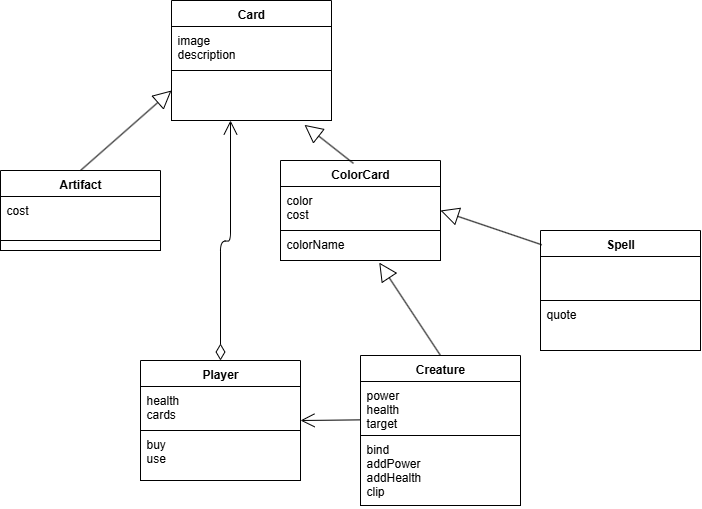

The diagram above was exported from draw.io. Its source (the exported page's mxGraphModel, read from the mxfile embedded in the PNG):
<mxGraphModel dx="1423" dy="643" grid="1" gridSize="10" guides="1" tooltips="1" connect="1" arrows="1" fold="1" page="1" pageScale="1" pageWidth="827" pageHeight="1169" background="#FFFFFF" math="0" shadow="0">
  <root>
    <mxCell id="0" />
    <mxCell id="1" parent="0" />
    <mxCell id="35" value="Spell" style="swimlane;fontStyle=1;align=center;verticalAlign=top;childLayout=stackLayout;horizontal=1;startSize=26;horizontalStack=0;resizeParent=1;resizeParentMax=0;resizeLast=0;collapsible=1;marginBottom=0;fontColor=#000000;strokeColor=#000000;fillColor=#FFFFFF;" parent="1" vertex="1">
      <mxGeometry x="630" y="310" width="160" height="120" as="geometry" />
    </mxCell>
    <mxCell id="36" value="" style="text;strokeColor=#000000;fillColor=#FFFFFF;align=left;verticalAlign=top;spacingLeft=4;spacingRight=4;overflow=hidden;rotatable=0;points=[[0,0.5],[1,0.5]];portConstraint=eastwest;fontColor=#000000;" parent="35" vertex="1">
      <mxGeometry y="26" width="160" height="44" as="geometry" />
    </mxCell>
    <mxCell id="38" value="quote" style="text;strokeColor=#000000;fillColor=#FFFFFF;align=left;verticalAlign=top;spacingLeft=4;spacingRight=4;overflow=hidden;rotatable=0;points=[[0,0.5],[1,0.5]];portConstraint=eastwest;fontColor=#000000;" parent="35" vertex="1">
      <mxGeometry y="70" width="160" height="50" as="geometry" />
    </mxCell>
    <mxCell id="56" value="Artifact" style="swimlane;fontStyle=1;align=center;verticalAlign=top;childLayout=stackLayout;horizontal=1;startSize=26;horizontalStack=0;resizeParent=1;resizeParentMax=0;resizeLast=0;collapsible=1;marginBottom=0;fontColor=#000000;strokeColor=#000000;fillColor=#FFFFFF;" parent="1" vertex="1">
      <mxGeometry x="90" y="250" width="160" height="80" as="geometry" />
    </mxCell>
    <mxCell id="57" value="cost" style="text;strokeColor=#000000;fillColor=#FFFFFF;align=left;verticalAlign=top;spacingLeft=4;spacingRight=4;overflow=hidden;rotatable=0;points=[[0,0.5],[1,0.5]];portConstraint=eastwest;fontColor=#000000;" parent="56" vertex="1">
      <mxGeometry y="26" width="160" height="44" as="geometry" />
    </mxCell>
    <mxCell id="59" value="" style="text;strokeColor=#000000;fillColor=#FFFFFF;align=left;verticalAlign=top;spacingLeft=4;spacingRight=4;overflow=hidden;rotatable=0;points=[[0,0.5],[1,0.5]];portConstraint=eastwest;fontColor=#000000;" parent="56" vertex="1">
      <mxGeometry y="70" width="160" height="10" as="geometry" />
    </mxCell>
    <mxCell id="60" value="Card" style="swimlane;fontStyle=1;align=center;verticalAlign=top;childLayout=stackLayout;horizontal=1;startSize=26;horizontalStack=0;resizeParent=1;resizeParentMax=0;resizeLast=0;collapsible=1;marginBottom=0;fontColor=#000000;strokeColor=#000000;fillColor=#FFFFFF;" parent="1" vertex="1">
      <mxGeometry x="261" y="80" width="160" height="120" as="geometry" />
    </mxCell>
    <mxCell id="61" value="image&#10;description" style="text;strokeColor=#000000;fillColor=#FFFFFF;align=left;verticalAlign=top;spacingLeft=4;spacingRight=4;overflow=hidden;rotatable=0;points=[[0,0.5],[1,0.5]];portConstraint=eastwest;fontColor=#000000;" parent="60" vertex="1">
      <mxGeometry y="26" width="160" height="44" as="geometry" />
    </mxCell>
    <mxCell id="63" value="" style="text;strokeColor=#000000;fillColor=#FFFFFF;align=left;verticalAlign=top;spacingLeft=4;spacingRight=4;overflow=hidden;rotatable=0;points=[[0,0.5],[1,0.5]];portConstraint=eastwest;fontColor=#000000;" parent="60" vertex="1">
      <mxGeometry y="70" width="160" height="50" as="geometry" />
    </mxCell>
    <mxCell id="64" value="ColorCard" style="swimlane;fontStyle=1;align=center;verticalAlign=top;childLayout=stackLayout;horizontal=1;startSize=26;horizontalStack=0;resizeParent=1;resizeParentMax=0;resizeLast=0;collapsible=1;marginBottom=0;fontColor=#000000;strokeColor=#000000;fillColor=#FFFFFF;" parent="1" vertex="1">
      <mxGeometry x="370" y="240" width="160" height="100" as="geometry" />
    </mxCell>
    <mxCell id="65" value="color&#10;cost" style="text;strokeColor=#000000;fillColor=#FFFFFF;align=left;verticalAlign=top;spacingLeft=4;spacingRight=4;overflow=hidden;rotatable=0;points=[[0,0.5],[1,0.5]];portConstraint=eastwest;fontColor=#000000;" parent="64" vertex="1">
      <mxGeometry y="26" width="160" height="44" as="geometry" />
    </mxCell>
    <mxCell id="67" value="colorName" style="text;strokeColor=#000000;fillColor=#FFFFFF;align=left;verticalAlign=top;spacingLeft=4;spacingRight=4;overflow=hidden;rotatable=0;points=[[0,0.5],[1,0.5]];portConstraint=eastwest;fontColor=#000000;" parent="64" vertex="1">
      <mxGeometry y="70" width="160" height="30" as="geometry" />
    </mxCell>
    <mxCell id="68" value="" style="endArrow=open;html=1;endSize=12;startArrow=diamondThin;startSize=14;startFill=0;edgeStyle=orthogonalEdgeStyle;align=left;verticalAlign=bottom;fontColor=#000000;strokeColor=#000000;exitX=0.5;exitY=0;exitDx=0;exitDy=0;" parent="1" edge="1" source="OV-QaY6A34kOcrtJHJK--86">
      <mxGeometry x="-1" y="3" relative="1" as="geometry">
        <mxPoint x="-40" y="600" as="sourcePoint" />
        <mxPoint x="320" y="200" as="targetPoint" />
      </mxGeometry>
    </mxCell>
    <mxCell id="75" value="" style="endArrow=open;endFill=1;endSize=12;html=1;fontColor=#000000;strokeColor=#000000;exitX=0.019;exitY=0.71;exitDx=0;exitDy=0;exitPerimeter=0;entryX=1;entryY=0.5;entryDx=0;entryDy=0;" parent="1" edge="1" target="OV-QaY6A34kOcrtJHJK--86" source="OV-QaY6A34kOcrtJHJK--84">
      <mxGeometry width="160" relative="1" as="geometry">
        <mxPoint x="164" y="570" as="sourcePoint" />
        <mxPoint x="284" y="570" as="targetPoint" />
      </mxGeometry>
    </mxCell>
    <mxCell id="81" value="" style="endArrow=block;endSize=16;endFill=0;html=1;strokeColor=#000000;fontColor=#000000;labelBackgroundColor=#FFFFFF;exitX=0.456;exitY=0.029;exitDx=0;exitDy=0;exitPerimeter=0;entryX=0.831;entryY=1.087;entryDx=0;entryDy=0;entryPerimeter=0;" parent="1" edge="1" target="63" source="64">
      <mxGeometry width="160" relative="1" as="geometry">
        <mxPoint x="450" y="190" as="sourcePoint" />
        <mxPoint x="570" y="190" as="targetPoint" />
      </mxGeometry>
    </mxCell>
    <mxCell id="82" value="" style="endArrow=block;endSize=16;endFill=0;html=1;strokeColor=#000000;fontColor=#000000;labelBackgroundColor=#FFFFFF;exitX=0.5;exitY=0;exitDx=0;exitDy=0;entryX=0.617;entryY=1.07;entryDx=0;entryDy=0;entryPerimeter=0;" parent="1" edge="1" target="67" source="OV-QaY6A34kOcrtJHJK--83">
      <mxGeometry width="160" relative="1" as="geometry">
        <mxPoint x="370" y="640" as="sourcePoint" />
        <mxPoint x="490" y="640" as="targetPoint" />
      </mxGeometry>
    </mxCell>
    <mxCell id="83" value="" style="endArrow=block;endSize=16;endFill=0;html=1;strokeColor=#000000;fontColor=#000000;labelBackgroundColor=#FFFFFF;exitX=0.008;exitY=0.119;exitDx=0;exitDy=0;exitPerimeter=0;entryX=1;entryY=0.5;entryDx=0;entryDy=0;" parent="1" edge="1" target="64" source="35">
      <mxGeometry width="160" relative="1" as="geometry">
        <mxPoint x="560" y="680" as="sourcePoint" />
        <mxPoint x="680" y="680" as="targetPoint" />
      </mxGeometry>
    </mxCell>
    <mxCell id="OV-QaY6A34kOcrtJHJK--83" value="Creature" style="swimlane;fontStyle=1;align=center;verticalAlign=top;childLayout=stackLayout;horizontal=1;startSize=26;horizontalStack=0;resizeParent=1;resizeParentMax=0;resizeLast=0;collapsible=1;marginBottom=0;fontColor=#000000;strokeColor=#000000;fillColor=#FFFFFF;" vertex="1" parent="1">
      <mxGeometry x="450" y="435" width="160" height="150" as="geometry" />
    </mxCell>
    <mxCell id="OV-QaY6A34kOcrtJHJK--84" value="power&#10;health&#10;target" style="text;strokeColor=#000000;fillColor=#FFFFFF;align=left;verticalAlign=top;spacingLeft=4;spacingRight=4;overflow=hidden;rotatable=0;points=[[0,0.5],[1,0.5]];portConstraint=eastwest;fontColor=#000000;" vertex="1" parent="OV-QaY6A34kOcrtJHJK--83">
      <mxGeometry y="26" width="160" height="54" as="geometry" />
    </mxCell>
    <mxCell id="OV-QaY6A34kOcrtJHJK--85" value="bind&#10;addPower&#10;addHealth&#10;clip" style="text;strokeColor=#000000;fillColor=#FFFFFF;align=left;verticalAlign=top;spacingLeft=4;spacingRight=4;overflow=hidden;rotatable=0;points=[[0,0.5],[1,0.5]];portConstraint=eastwest;fontColor=#000000;" vertex="1" parent="OV-QaY6A34kOcrtJHJK--83">
      <mxGeometry y="80" width="160" height="70" as="geometry" />
    </mxCell>
    <mxCell id="OV-QaY6A34kOcrtJHJK--86" value="Player" style="swimlane;fontStyle=1;align=center;verticalAlign=top;childLayout=stackLayout;horizontal=1;startSize=26;horizontalStack=0;resizeParent=1;resizeParentMax=0;resizeLast=0;collapsible=1;marginBottom=0;fontColor=#000000;strokeColor=#000000;fillColor=#FFFFFF;" vertex="1" parent="1">
      <mxGeometry x="230" y="440" width="160" height="120" as="geometry" />
    </mxCell>
    <mxCell id="OV-QaY6A34kOcrtJHJK--87" value="health&#10;cards" style="text;strokeColor=#000000;fillColor=#FFFFFF;align=left;verticalAlign=top;spacingLeft=4;spacingRight=4;overflow=hidden;rotatable=0;points=[[0,0.5],[1,0.5]];portConstraint=eastwest;fontColor=#000000;" vertex="1" parent="OV-QaY6A34kOcrtJHJK--86">
      <mxGeometry y="26" width="160" height="44" as="geometry" />
    </mxCell>
    <mxCell id="OV-QaY6A34kOcrtJHJK--88" value="buy&#10;use" style="text;strokeColor=#000000;fillColor=#FFFFFF;align=left;verticalAlign=top;spacingLeft=4;spacingRight=4;overflow=hidden;rotatable=0;points=[[0,0.5],[1,0.5]];portConstraint=eastwest;fontColor=#000000;" vertex="1" parent="OV-QaY6A34kOcrtJHJK--86">
      <mxGeometry y="70" width="160" height="50" as="geometry" />
    </mxCell>
    <mxCell id="OV-QaY6A34kOcrtJHJK--89" value="" style="endArrow=block;endSize=16;endFill=0;html=1;strokeColor=#000000;fontColor=#000000;labelBackgroundColor=#FFFFFF;exitX=0.5;exitY=0;exitDx=0;exitDy=0;entryX=0;entryY=0.75;entryDx=0;entryDy=0;" edge="1" parent="1" source="56" target="60">
      <mxGeometry width="160" relative="1" as="geometry">
        <mxPoint x="241" y="194" as="sourcePoint" />
        <mxPoint x="140" y="160" as="targetPoint" />
      </mxGeometry>
    </mxCell>
  </root>
</mxGraphModel>